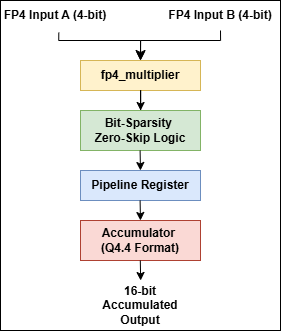

The diagram above was exported from draw.io. Its source (the exported page's mxGraphModel, read from the mxfile embedded in the PNG):
<mxGraphModel dx="1191" dy="694" grid="1" gridSize="10" guides="1" tooltips="1" connect="1" arrows="1" fold="1" page="1" pageScale="1" pageWidth="850" pageHeight="1100" math="0" shadow="0">
  <root>
    <mxCell id="0" />
    <mxCell id="1" parent="0" />
    <mxCell id="UGF-WH6-WBWjcaG4VN01-30" parent="1" style="rounded=0;whiteSpace=wrap;html=1;" value="" vertex="1">
      <mxGeometry height="330" width="280" x="260" y="30" as="geometry" />
    </mxCell>
    <mxCell id="UGF-WH6-WBWjcaG4VN01-29" connectable="0" parent="1" style="group" value="" vertex="1">
      <mxGeometry height="320" width="275" x="260" y="30" as="geometry" />
    </mxCell>
    <mxCell id="UGF-WH6-WBWjcaG4VN01-1" parent="UGF-WH6-WBWjcaG4VN01-29" style="rounded=0;whiteSpace=wrap;html=1;fillColor=#fff2cc;strokeColor=#d6b656;" value="&lt;b&gt;fp4_multiplier&lt;/b&gt;" vertex="1">
      <mxGeometry height="30" width="120" x="80" y="60" as="geometry" />
    </mxCell>
    <mxCell id="UGF-WH6-WBWjcaG4VN01-2" parent="UGF-WH6-WBWjcaG4VN01-29" style="rounded=0;whiteSpace=wrap;html=1;fillColor=#dae8fc;strokeColor=#6c8ebf;" value="&lt;b&gt;Pipeline Register&lt;/b&gt;" vertex="1">
      <mxGeometry height="30" width="120" x="80" y="170" as="geometry" />
    </mxCell>
    <mxCell id="UGF-WH6-WBWjcaG4VN01-3" parent="UGF-WH6-WBWjcaG4VN01-29" style="rounded=0;whiteSpace=wrap;html=1;fillColor=#fad9d5;strokeColor=#ae4132;" value="&lt;b&gt;Accumulator&amp;nbsp;&lt;/b&gt;&lt;div&gt;&lt;b&gt;(Q4.4 Format)&lt;/b&gt;&lt;/div&gt;" vertex="1">
      <mxGeometry height="40" width="120" x="80" y="220" as="geometry" />
    </mxCell>
    <mxCell id="UGF-WH6-WBWjcaG4VN01-8" edge="1" parent="UGF-WH6-WBWjcaG4VN01-29" source="UGF-WH6-WBWjcaG4VN01-1" style="edgeStyle=orthogonalEdgeStyle;rounded=0;orthogonalLoop=1;jettySize=auto;html=1;" target="UGF-WH6-WBWjcaG4VN01-4" value="">
      <mxGeometry relative="1" as="geometry" />
    </mxCell>
    <mxCell id="UGF-WH6-WBWjcaG4VN01-4" parent="UGF-WH6-WBWjcaG4VN01-29" style="rounded=0;whiteSpace=wrap;html=1;fillColor=#d5e8d4;strokeColor=#82b366;" value="&lt;b&gt;Bit-Sparsity&amp;nbsp;&lt;br&gt;Zero-Skip Logic&lt;/b&gt;" vertex="1">
      <mxGeometry height="40" width="120" x="80" y="110" as="geometry" />
    </mxCell>
    <mxCell id="UGF-WH6-WBWjcaG4VN01-9" edge="1" parent="UGF-WH6-WBWjcaG4VN01-29" style="edgeStyle=orthogonalEdgeStyle;rounded=0;orthogonalLoop=1;jettySize=auto;html=1;" value="">
      <mxGeometry relative="1" as="geometry">
        <mxPoint x="139.59999999999997" y="150" as="sourcePoint" />
        <mxPoint x="139.95999999999998" y="170" as="targetPoint" />
      </mxGeometry>
    </mxCell>
    <mxCell id="UGF-WH6-WBWjcaG4VN01-12" edge="1" parent="UGF-WH6-WBWjcaG4VN01-29" source="UGF-WH6-WBWjcaG4VN01-20" style="edgeStyle=orthogonalEdgeStyle;rounded=0;orthogonalLoop=1;jettySize=auto;html=1;exitX=0.53;exitY=1.071;exitDx=0;exitDy=0;entryX=0.5;entryY=0;entryDx=0;entryDy=0;exitPerimeter=0;" target="UGF-WH6-WBWjcaG4VN01-1" value="">
      <mxGeometry relative="1" as="geometry">
        <Array as="points">
          <mxPoint x="58" y="40" />
          <mxPoint x="140" y="40" />
        </Array>
        <mxPoint x="100" y="50" as="sourcePoint" />
        <mxPoint x="140" y="50" as="targetPoint" />
      </mxGeometry>
    </mxCell>
    <mxCell id="UGF-WH6-WBWjcaG4VN01-18" edge="1" parent="UGF-WH6-WBWjcaG4VN01-29" style="edgeStyle=orthogonalEdgeStyle;rounded=0;orthogonalLoop=1;jettySize=auto;html=1;" value="">
      <mxGeometry relative="1" as="geometry">
        <mxPoint x="139.59999999999997" y="200" as="sourcePoint" />
        <mxPoint x="139.95999999999998" y="220" as="targetPoint" />
      </mxGeometry>
    </mxCell>
    <mxCell id="UGF-WH6-WBWjcaG4VN01-19" edge="1" parent="UGF-WH6-WBWjcaG4VN01-29" style="edgeStyle=orthogonalEdgeStyle;rounded=0;orthogonalLoop=1;jettySize=auto;html=1;" value="">
      <mxGeometry relative="1" as="geometry">
        <mxPoint x="139.8" y="260" as="sourcePoint" />
        <mxPoint x="140.16000000000003" y="280" as="targetPoint" />
      </mxGeometry>
    </mxCell>
    <mxCell id="UGF-WH6-WBWjcaG4VN01-20" parent="UGF-WH6-WBWjcaG4VN01-29" style="text;html=1;whiteSpace=wrap;strokeColor=none;fillColor=none;align=center;verticalAlign=middle;rounded=0;" value="&lt;b&gt; FP4 Input A (4-bit) &lt;/b&gt;" vertex="1">
      <mxGeometry height="30" width="110" as="geometry" />
    </mxCell>
    <mxCell id="UGF-WH6-WBWjcaG4VN01-21" parent="UGF-WH6-WBWjcaG4VN01-29" style="text;html=1;whiteSpace=wrap;strokeColor=none;fillColor=none;align=center;verticalAlign=middle;rounded=0;" value="&lt;b&gt; FP4 Input B (4-bit) &lt;/b&gt;" vertex="1">
      <mxGeometry height="30" width="110" x="165" as="geometry" />
    </mxCell>
    <mxCell id="UGF-WH6-WBWjcaG4VN01-24" edge="1" parent="UGF-WH6-WBWjcaG4VN01-29" style="edgeStyle=segmentEdgeStyle;endArrow=classic;html=1;curved=0;rounded=0;endSize=8;startSize=8;" value="">
      <mxGeometry height="50" relative="1" width="50" as="geometry">
        <Array as="points">
          <mxPoint x="220" y="30" />
          <mxPoint x="220" y="40" />
          <mxPoint x="140" y="40" />
        </Array>
        <mxPoint x="220" y="30" as="sourcePoint" />
        <mxPoint x="140" y="60" as="targetPoint" />
      </mxGeometry>
    </mxCell>
    <mxCell id="UGF-WH6-WBWjcaG4VN01-26" parent="UGF-WH6-WBWjcaG4VN01-29" style="text;html=1;whiteSpace=wrap;strokeColor=none;fillColor=none;align=center;verticalAlign=middle;rounded=0;" value="&lt;b&gt;16-bit Accumulated Output&lt;/b&gt;" vertex="1">
      <mxGeometry height="30" width="110" x="85" y="290" as="geometry" />
    </mxCell>
  </root>
</mxGraphModel>